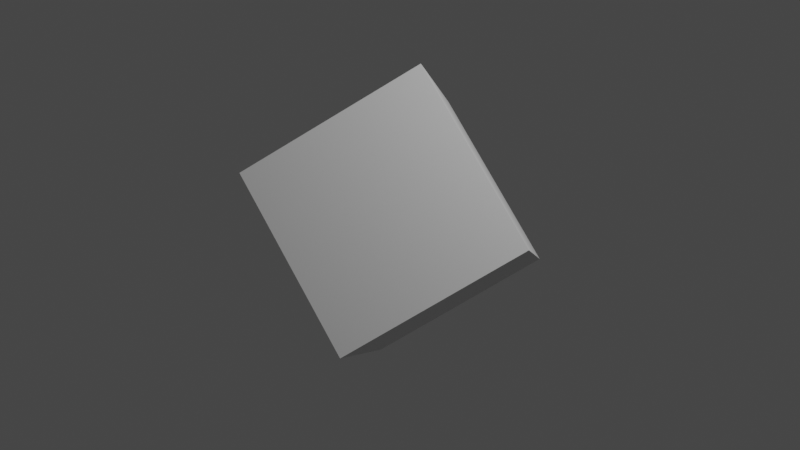 # Source: Pxy.blend  (saved by Blender 3.6.13; exported with 4.5.12 LTS)
import bpy
from mathutils import Matrix  # noqa: F401  (used for matrix-valued properties, if any)

bpy.ops.wm.read_factory_settings(use_empty=True)
scene = bpy.context.scene
scene.name = 'Scene'

# ---- collections
col_collection = bpy.data.collections.new('Collection'); scene.collection.children.link(col_collection)

# ---- materials (node trees are filled in below, after node groups)
mat_material = bpy.data.materials.new('Material')
mat_material.alpha_threshold = 0.0
mat_material.use_transparent_shadow = False
mat_material.roughness = 0.5
mat_material.line_color = (0.0, 0.0, 0.0, 1.0)

# ---- material node trees
mat_material.use_nodes = True; mat_material.node_tree.nodes.clear()
_N = mat_material.node_tree.nodes; _L = mat_material.node_tree.links
n0 = _N.new('ShaderNodeOutputMaterial'); n0.name = 'Material Output'; n0.location = (300, 300)
n1 = _N.new('ShaderNodeBsdfPrincipled'); n1.name = 'Principled BSDF'; n1.location = (10, 300)
n1.distribution = 'GGX'
n1.subsurface_method = 'RANDOM_WALK_SKIN'
n1.inputs[3].default_value = 1.45
n1.inputs[27].default_value = (0.0, 0.0, 0.0, 1.0)
n1.inputs[28].default_value = 1.0
_L.new(n1.outputs[0], n0.inputs[0])
n0.is_active_output = True

# ---- world
world_world = bpy.data.worlds.new('World'); scene.world = world_world
world_world.use_nodes = True; world_world.node_tree.nodes.clear()
_N = world_world.node_tree.nodes; _L = world_world.node_tree.links
n0 = _N.new('ShaderNodeOutputWorld'); n0.name = 'World Output'; n0.location = (300, 300)
n1 = _N.new('ShaderNodeBackground'); n1.name = 'Background'; n1.location = (10, 300)
n1.inputs[0].default_value = (0.05088, 0.05088, 0.05088, 1.0)
_L.new(n1.outputs[0], n0.inputs[0])
n0.is_active_output = True
world_world.color = (0.05088, 0.05088, 0.05088)
world_world.use_sun_shadow = False
world_world.sun_shadow_jitter_overblur = 0.0

# ---- cameras
cam_camera = bpy.data.cameras.new('Camera')
cam_camera.clip_end = 100.0
cam_camera.ortho_scale = 7.314

# ---- lights
light_light = bpy.data.lights.new('Light', 'POINT')
light_light.transmission_factor = 0.0
light_light.energy = 1000.0
light_light.shadow_soft_size = 0.1
light_light.shadow_maximum_resolution = 0.006
light_light.use_absolute_resolution = True

# ---- meshes
me_cube = bpy.data.meshes.new('Cube')
me_cube.from_pydata([(1.0, 1.0, 1.0), (1.0, 1.0, -1.0), (1.0, -1.0, 1.0), (1.0, -1.0, -1.0), (-1.0, 1.0, 1.0), (-1.0, 1.0, -1.0), (-1.0, -1.0, 1.0), (-1.0, -1.0, -1.0)], [], [(0, 4, 6, 2), (3, 2, 6, 7), (7, 6, 4, 5), (5, 1, 3, 7), (1, 0, 2, 3), (5, 4, 0, 1)])
_uv = me_cube.uv_layers.new(name='UVMap')
_uv.uv.foreach_set('vector', [0.625, 0.5, 0.875, 0.5, 0.875, 0.75, 0.625, 0.75, 0.375, 0.75, 0.625, 0.75, 0.625, 1.0, 0.375, 1.0, 0.375, 0.0, 0.625, 0.0, 0.625, 0.25, 0.375, 0.25, 0.125, 0.5, 0.375, 0.5, 0.375, 0.75, 0.125, 0.75, 0.375, 0.5, 0.625, 0.5, 0.625, 0.75, 0.375, 0.75, 0.375, 0.25, 0.625, 0.25, 0.625, 0.5, 0.375, 0.5])
me_cube.materials.append(mat_material)
me_cube.use_mirror_vertex_groups = False
me_cube.update()

# ---- objects
ob_cube = bpy.data.objects.new('Cube', me_cube)
ob_light = bpy.data.objects.new('Light', light_light)
ob_camera = bpy.data.objects.new('Camera', cam_camera)

# ---- transforms, parenting, visibility, modifiers, constraints
ob_cube.location = (0.0, 0.0, 0.0)
ob_cube.rotation_euler = (0.7854, 0.7854, 0.0)
ob_cube.lock_rotations_4d = False
ob_cube.empty_display_type = 'ARROWS'
ob_cube.lineart.crease_threshold = 0.0
ob_light.location = (4.076, 1.005, 5.904)
ob_light.rotation_euler = (0.6503, 0.05522, 1.866)
ob_light.lock_rotations_4d = False
ob_light.empty_display_type = 'ARROWS'
ob_light.color = (0.0, 0.0, 0.0, 0.0)
ob_light.lineart.crease_threshold = 0.0
ob_camera.location = (7.359, -6.926, 4.958)
ob_camera.rotation_euler = (1.109, 0.0, 0.8149)
ob_camera.lock_rotations_4d = False
ob_camera.empty_display_type = 'ARROWS'
ob_camera.color = (0.0, 0.0, 0.0, 0.0)
ob_camera.display_type = 'WIRE'
ob_camera.lineart.crease_threshold = 0.0

# ---- collection membership
col_collection.objects.link(ob_cube)
col_collection.objects.link(ob_light)
col_collection.objects.link(ob_camera)

# ---- scene / render settings (as saved in the file)
scene.camera = ob_camera
scene.frame_start = 1; scene.frame_end = 250; scene.frame_set(1)
scene.render.engine = 'BLENDER_EEVEE_NEXT'
scene.cycles.sampling_pattern = 'TABULATED_SOBOL'
scene.view_settings.view_transform = 'Filmic'
bpy.context.view_layer.update()
